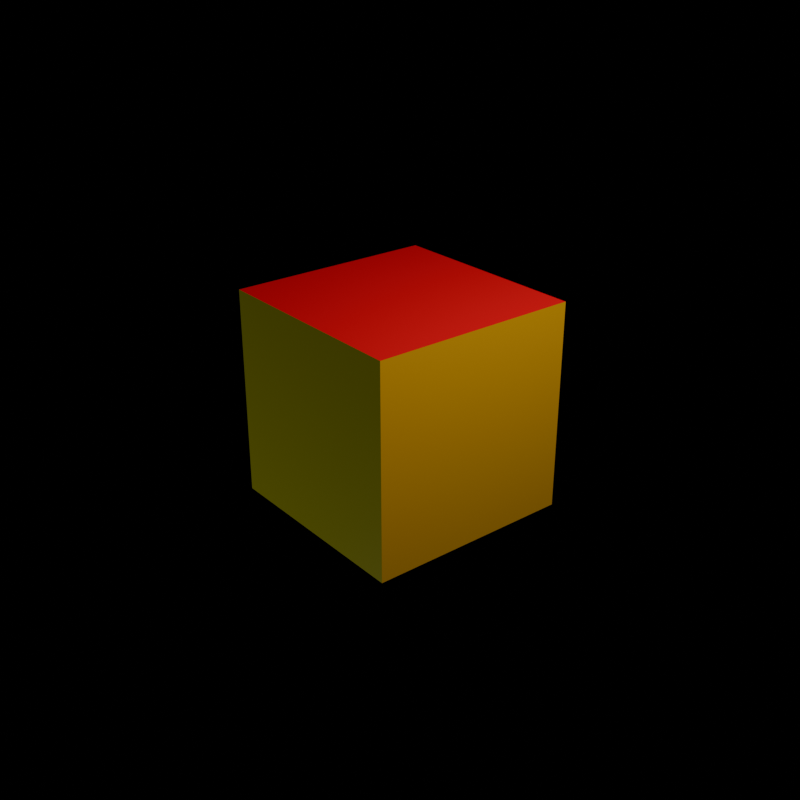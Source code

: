 # Source: cube_example.blend  (saved by Blender 4.1.24; exported with 4.5.12 LTS)
import bpy
from mathutils import Matrix  # noqa: F401  (used for matrix-valued properties, if any)

bpy.ops.wm.read_factory_settings(use_empty=True)
scene = bpy.context.scene
scene.name = 'Scene'

# ---- collections
col_collection = bpy.data.collections.new('Collection'); scene.collection.children.link(col_collection)

# ---- materials (node trees are filled in below, after node groups)
mat_top = bpy.data.materials.new('top')
mat_top.alpha_threshold = 0.0
mat_top.roughness = 0.5
mat_top.line_color = (0.0, 0.0, 0.0, 1.0)
mat_side1 = bpy.data.materials.new('side1')
mat_side2 = bpy.data.materials.new('side2')
mat_side3 = bpy.data.materials.new('side3')
mat_side4 = bpy.data.materials.new('side4')
mat_bottom = bpy.data.materials.new('bottom')

# ---- material node trees
mat_top.use_nodes = True; mat_top.node_tree.nodes.clear()
_N = mat_top.node_tree.nodes; _L = mat_top.node_tree.links
n0 = _N.new('ShaderNodeOutputMaterial'); n0.name = 'Material Output'; n0.location = (300, 300)
n1 = _N.new('ShaderNodeBsdfPrincipled'); n1.name = 'Principled BSDF'; n1.location = (10, 300)
n1.inputs[0].default_value = (1.0, 0.0, 0.01418, 1.0)
n1.inputs[3].default_value = 1.45
_L.new(n1.outputs[0], n0.inputs[0])
n0.is_active_output = True
mat_side1.use_nodes = True; mat_side1.node_tree.nodes.clear()
_N = mat_side1.node_tree.nodes; _L = mat_side1.node_tree.links
n0 = _N.new('ShaderNodeBsdfPrincipled'); n0.name = 'Principled BSDF'; n0.location = (10, 300)
n0.inputs[0].default_value = (1.0, 1.0, 0.0, 1.0)
n0.inputs[3].default_value = 1.45
n1 = _N.new('ShaderNodeOutputMaterial'); n1.name = 'Material Output'; n1.location = (300, 300)
_L.new(n0.outputs[0], n1.inputs[0])
n1.is_active_output = True
mat_side2.use_nodes = True; mat_side2.node_tree.nodes.clear()
_N = mat_side2.node_tree.nodes; _L = mat_side2.node_tree.links
n0 = _N.new('ShaderNodeBsdfPrincipled'); n0.name = 'Principled BSDF'; n0.location = (10, 300)
n0.inputs[0].default_value = (1.0, 0.5, 0.0, 1.0)
n0.inputs[3].default_value = 1.45
n1 = _N.new('ShaderNodeOutputMaterial'); n1.name = 'Material Output'; n1.location = (300, 300)
_L.new(n0.outputs[0], n1.inputs[0])
n1.is_active_output = True
mat_side3.use_nodes = True; mat_side3.node_tree.nodes.clear()
_N = mat_side3.node_tree.nodes; _L = mat_side3.node_tree.links
n0 = _N.new('ShaderNodeBsdfPrincipled'); n0.name = 'Principled BSDF'; n0.location = (10, 300)
n0.inputs[0].default_value = (0.0, 1.0, 0.0, 1.0)
n0.inputs[3].default_value = 1.45
n1 = _N.new('ShaderNodeOutputMaterial'); n1.name = 'Material Output'; n1.location = (300, 300)
_L.new(n0.outputs[0], n1.inputs[0])
n1.is_active_output = True
mat_side4.use_nodes = True; mat_side4.node_tree.nodes.clear()
_N = mat_side4.node_tree.nodes; _L = mat_side4.node_tree.links
n0 = _N.new('ShaderNodeBsdfPrincipled'); n0.name = 'Principled BSDF'; n0.location = (10, 300)
n0.inputs[0].default_value = (0.0, 0.01012, 1.0, 1.0)
n0.inputs[3].default_value = 1.45
n1 = _N.new('ShaderNodeOutputMaterial'); n1.name = 'Material Output'; n1.location = (300, 300)
_L.new(n0.outputs[0], n1.inputs[0])
n1.is_active_output = True
mat_bottom.use_nodes = True; mat_bottom.node_tree.nodes.clear()
_N = mat_bottom.node_tree.nodes; _L = mat_bottom.node_tree.links
n0 = _N.new('ShaderNodeBsdfPrincipled'); n0.name = 'Principled BSDF'; n0.location = (10, 300)
n0.inputs[0].default_value = (1.0, 0.0, 1.0, 1.0)
n0.inputs[3].default_value = 1.45
n1 = _N.new('ShaderNodeOutputMaterial'); n1.name = 'Material Output'; n1.location = (300, 300)
_L.new(n0.outputs[0], n1.inputs[0])
n1.is_active_output = True

# ---- world
world_world = bpy.data.worlds.new('World'); scene.world = world_world
world_world.use_nodes = True; world_world.node_tree.nodes.clear()
_N = world_world.node_tree.nodes; _L = world_world.node_tree.links
n0 = _N.new('ShaderNodeOutputWorld'); n0.name = 'World Output'; n0.location = (300, 300)
n1 = _N.new('ShaderNodeBackground'); n1.name = 'Background'; n1.location = (10, 300)
n1.inputs[0].default_value = (0.0, 0.0, 0.0, 1.0)
_L.new(n1.outputs[0], n0.inputs[0])
n0.is_active_output = True
world_world.color = (0.05088, 0.05088, 0.05088)
world_world.use_sun_shadow = False
world_world.sun_shadow_jitter_overblur = 0.0

# ---- cameras
cam_camera = bpy.data.cameras.new('Camera')
cam_camera.clip_end = 50.0
cam_camera.ortho_scale = 7.314

# ---- lights
light_light = bpy.data.lights.new('Light', 'POINT')
light_light.transmission_factor = 0.0
light_light.use_soft_falloff = False
light_light.energy = 1000.0
light_light.shadow_soft_size = 0.1
light_light.shadow_maximum_resolution = 0.006
light_light.use_absolute_resolution = True
light_point = bpy.data.lights.new('Point', 'POINT')
light_point.transmission_factor = 0.0
light_point.use_soft_falloff = False
light_point.energy = 1000.0
light_point.shadow_maximum_resolution = 0.006
light_point.use_absolute_resolution = True
light_point_001 = bpy.data.lights.new('Point.001', 'POINT')
light_point_001.transmission_factor = 0.0
light_point_001.use_soft_falloff = False
light_point_001.energy = 1000.0
light_point_001.shadow_maximum_resolution = 0.006
light_point_001.use_absolute_resolution = True

# ---- meshes
me_cube = bpy.data.meshes.new('Cube')
me_cube.from_pydata([(1.0, 1.0, 1.0), (1.0, 1.0, -1.0), (1.0, -1.0, 1.0), (1.0, -1.0, -1.0), (-1.0, 1.0, 1.0), (-1.0, 1.0, -1.0), (-1.0, -1.0, 1.0), (-1.0, -1.0, -1.0)], [], [(0, 4, 6, 2), (3, 2, 6, 7), (7, 6, 4, 5), (5, 1, 3, 7), (1, 0, 2, 3), (5, 4, 0, 1)])
me_cube.polygons.foreach_set('material_index', [0, 1, 3, 5, 2, 4])
_uv = me_cube.uv_layers.new(name='UVMap')
_uv.uv.foreach_set('vector', [0.625, 0.5, 0.875, 0.5, 0.875, 0.75, 0.625, 0.75, 0.375, 0.75, 0.625, 0.75, 0.625, 1.0, 0.375, 1.0, 0.375, 0.0, 0.625, 0.0, 0.625, 0.25, 0.375, 0.25, 0.125, 0.5, 0.375, 0.5, 0.375, 0.75, 0.125, 0.75, 0.375, 0.5, 0.625, 0.5, 0.625, 0.75, 0.375, 0.75, 0.375, 0.25, 0.625, 0.25, 0.625, 0.5, 0.375, 0.5])
me_cube.materials.append(mat_top)
me_cube.materials.append(mat_side1)
me_cube.materials.append(mat_side2)
me_cube.materials.append(mat_side3)
me_cube.materials.append(mat_side4)
me_cube.materials.append(mat_bottom)
me_cube.use_mirror_vertex_groups = False
me_cube.update()

# ---- objects
ob_cube = bpy.data.objects.new('Cube', me_cube)
ob_light = bpy.data.objects.new('Light', light_light)
ob_camera = bpy.data.objects.new('Camera', cam_camera)
ob_point = bpy.data.objects.new('Point', light_point)
ob_point_001 = bpy.data.objects.new('Point.001', light_point_001)

# ---- transforms, parenting, visibility, modifiers, constraints
ob_cube.location = (0.0, 0.0, 0.0)
ob_cube.lock_rotations_4d = False
ob_cube.empty_display_type = 'ARROWS'
ob_cube.lineart.crease_threshold = 0.0
ob_light.location = (4.076, 1.005, 5.904)
ob_light.rotation_euler = (0.6503, 0.05522, 1.866)
ob_light.lock_rotations_4d = False
ob_light.empty_display_type = 'ARROWS'
ob_light.color = (0.0, 0.0, 0.0, 0.0)
ob_light.lineart.crease_threshold = 0.0
ob_camera.location = (7.01, -5.666, 4.331)
ob_camera.rotation_euler = (1.123, 0.0, 0.8911)
ob_camera.lock_rotations_4d = False
ob_camera.empty_display_type = 'ARROWS'
ob_camera.color = (0.0, 0.0, 0.0, 0.0)
ob_camera.display_type = 'WIRE'
ob_camera.lineart.crease_threshold = 0.0
ob_point.location = (-3.846, 20.31, -11.96)
ob_point_001.location = (-3.846, -10.12, -11.96)

# ---- collection membership
col_collection.objects.link(ob_cube)
col_collection.objects.link(ob_light)
col_collection.objects.link(ob_camera)
col_collection.objects.link(ob_point)
col_collection.objects.link(ob_point_001)

# ---- scene / render settings (as saved in the file)
scene.camera = ob_camera
scene.frame_start = 1; scene.frame_end = 250; scene.frame_set(1)
scene.render.engine = 'CYCLES'
scene.render.resolution_x = 100
scene.render.resolution_y = 100
scene.cycles.sampling_pattern = 'TABULATED_SOBOL'
scene.eevee.ray_tracing_options.trace_max_roughness = 0.0
bpy.context.view_layer.update()
